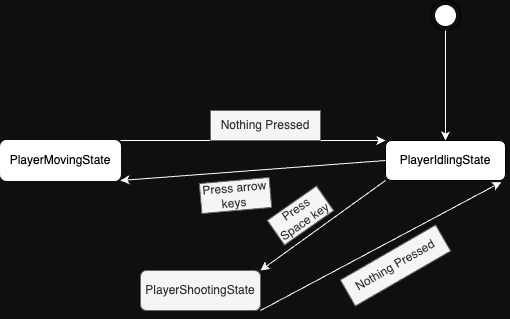

The diagram above was exported from draw.io. Its source (the exported page's mxGraphModel, read from the mxfile embedded in the PNG):
<mxGraphModel dx="757" dy="481" grid="1" gridSize="10" guides="1" tooltips="1" connect="1" arrows="1" fold="1" page="1" pageScale="1" pageWidth="827" pageHeight="1169" background="#0F0F0F" math="0" shadow="0">
  <root>
    <mxCell id="0" />
    <mxCell id="1" parent="0" />
    <mxCell id="NiLDzmE7cg2vFSqhy0GK-2" value="" style="ellipse;html=1;shape=endState;" vertex="1" parent="1">
      <mxGeometry x="700" y="60" width="30" height="30" as="geometry" />
    </mxCell>
    <mxCell id="NiLDzmE7cg2vFSqhy0GK-3" value="" style="endArrow=classic;html=1;rounded=0;exitX=0.5;exitY=1;exitDx=0;exitDy=0;strokeColor=#ffffff;" edge="1" parent="1" source="NiLDzmE7cg2vFSqhy0GK-2">
      <mxGeometry width="50" height="50" relative="1" as="geometry">
        <mxPoint x="690" y="110" as="sourcePoint" />
        <mxPoint x="715" y="200" as="targetPoint" />
      </mxGeometry>
    </mxCell>
    <mxCell id="NiLDzmE7cg2vFSqhy0GK-4" value="PlayerIdlingState" style="rounded=1;whiteSpace=wrap;html=1;" vertex="1" parent="1">
      <mxGeometry x="655" y="200" width="120" height="40" as="geometry" />
    </mxCell>
    <mxCell id="NiLDzmE7cg2vFSqhy0GK-5" value="PlayerMovingState" style="rounded=1;whiteSpace=wrap;html=1;strokeColor=#FCFCFC;" vertex="1" parent="1">
      <mxGeometry x="270" y="200" width="120" height="40" as="geometry" />
    </mxCell>
    <mxCell id="NiLDzmE7cg2vFSqhy0GK-8" value="PlayerShootingState" style="rounded=1;whiteSpace=wrap;html=1;strokeColor=#666666;fillColor=#f5f5f5;fontColor=#333333;" vertex="1" parent="1">
      <mxGeometry x="410" y="330" width="120" height="40" as="geometry" />
    </mxCell>
    <mxCell id="NiLDzmE7cg2vFSqhy0GK-9" value="" style="endArrow=classic;html=1;rounded=0;exitX=0;exitY=1;exitDx=0;exitDy=0;entryX=1;entryY=0;entryDx=0;entryDy=0;fontColor=#FCFCFC;strokeColor=#ffffff;fillColor=#f5f5f5;" edge="1" parent="1" source="NiLDzmE7cg2vFSqhy0GK-4" target="NiLDzmE7cg2vFSqhy0GK-8">
      <mxGeometry width="50" height="50" relative="1" as="geometry">
        <mxPoint x="630" y="140" as="sourcePoint" />
        <mxPoint x="560" y="160" as="targetPoint" />
      </mxGeometry>
    </mxCell>
    <mxCell id="NiLDzmE7cg2vFSqhy0GK-10" value="Press Space key" style="text;html=1;align=center;verticalAlign=middle;whiteSpace=wrap;rounded=0;rotation=-35;strokeColor=#666666;fillColor=#f5f5f5;fontColor=#333333;" vertex="1" parent="1">
      <mxGeometry x="540" y="260" width="60" height="30" as="geometry" />
    </mxCell>
    <mxCell id="NiLDzmE7cg2vFSqhy0GK-11" value="" style="endArrow=classic;html=1;rounded=0;exitX=1;exitY=0;exitDx=0;exitDy=0;entryX=0;entryY=0;entryDx=0;entryDy=0;strokeColor=#ffffff;fillColor=#f5f5f5;" edge="1" parent="1" source="NiLDzmE7cg2vFSqhy0GK-5" target="NiLDzmE7cg2vFSqhy0GK-4">
      <mxGeometry width="50" height="50" relative="1" as="geometry">
        <mxPoint x="510" y="210" as="sourcePoint" />
        <mxPoint x="560" y="160" as="targetPoint" />
      </mxGeometry>
    </mxCell>
    <mxCell id="NiLDzmE7cg2vFSqhy0GK-12" value="Nothing Pressed" style="text;html=1;align=center;verticalAlign=middle;whiteSpace=wrap;rounded=0;strokeColor=#666666;fillColor=#f5f5f5;fontColor=#333333;" vertex="1" parent="1">
      <mxGeometry x="480" y="170" width="110" height="30" as="geometry" />
    </mxCell>
    <mxCell id="NiLDzmE7cg2vFSqhy0GK-13" value="" style="endArrow=classic;html=1;rounded=0;exitX=0;exitY=0.5;exitDx=0;exitDy=0;entryX=1;entryY=1;entryDx=0;entryDy=0;strokeColor=#FCFCFC;fillColor=#f5f5f5;" edge="1" parent="1" source="NiLDzmE7cg2vFSqhy0GK-4" target="NiLDzmE7cg2vFSqhy0GK-5">
      <mxGeometry width="50" height="50" relative="1" as="geometry">
        <mxPoint x="505" y="220" as="sourcePoint" />
        <mxPoint x="565" y="260" as="targetPoint" />
      </mxGeometry>
    </mxCell>
    <mxCell id="NiLDzmE7cg2vFSqhy0GK-14" value="Press arrow keys&amp;nbsp;" style="text;html=1;align=center;verticalAlign=middle;whiteSpace=wrap;rounded=0;rotation=-5;strokeColor=#666666;fillColor=#f5f5f5;fontColor=#333333;" vertex="1" parent="1">
      <mxGeometry x="470" y="240" width="70" height="30" as="geometry" />
    </mxCell>
    <mxCell id="NiLDzmE7cg2vFSqhy0GK-15" value="" style="endArrow=classic;html=1;rounded=0;exitX=1;exitY=1;exitDx=0;exitDy=0;entryX=0.964;entryY=1.042;entryDx=0;entryDy=0;entryPerimeter=0;strokeColor=#FCFCFC;" edge="1" parent="1" source="NiLDzmE7cg2vFSqhy0GK-8" target="NiLDzmE7cg2vFSqhy0GK-4">
      <mxGeometry width="50" height="50" relative="1" as="geometry">
        <mxPoint x="570" y="360" as="sourcePoint" />
        <mxPoint x="620" y="310" as="targetPoint" />
      </mxGeometry>
    </mxCell>
    <mxCell id="NiLDzmE7cg2vFSqhy0GK-16" value="Nothing Pressed" style="text;html=1;align=center;verticalAlign=middle;whiteSpace=wrap;rounded=0;rotation=-30;strokeColor=#666666;fillColor=#f5f5f5;fontColor=#333333;" vertex="1" parent="1">
      <mxGeometry x="610" y="310" width="110" height="30" as="geometry" />
    </mxCell>
  </root>
</mxGraphModel>